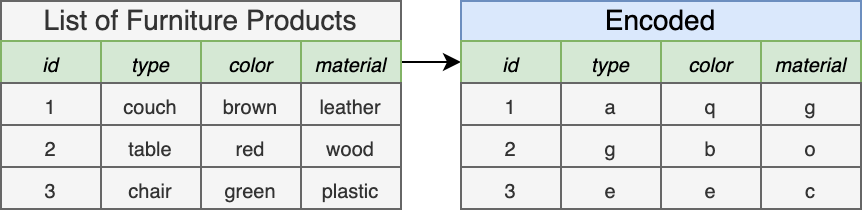

The diagram above was exported from draw.io. Its source (the exported page's mxGraphModel, read from the mxfile embedded in the PNG):
<mxGraphModel dx="1385" dy="826" grid="1" gridSize="10" guides="1" tooltips="1" connect="1" arrows="1" fold="1" page="1" pageScale="1" pageWidth="1920" pageHeight="1200" background="#ffffff" math="0" shadow="0">
  <root>
    <mxCell id="VUM8fdtSoAd6VY5NQ3FM-0" />
    <mxCell id="VUM8fdtSoAd6VY5NQ3FM-1" parent="VUM8fdtSoAd6VY5NQ3FM-0" />
    <mxCell id="VUM8fdtSoAd6VY5NQ3FM-2" value="List of Furniture Products" style="rounded=0;whiteSpace=wrap;html=1;fontSize=14;fillColor=#f5f5f5;strokeColor=#666666;fontColor=#333333;" parent="VUM8fdtSoAd6VY5NQ3FM-1" vertex="1">
      <mxGeometry x="770" y="410" width="200" height="20" as="geometry" />
    </mxCell>
    <mxCell id="VUM8fdtSoAd6VY5NQ3FM-3" value="id" style="rounded=0;whiteSpace=wrap;html=1;fontSize=10;fontStyle=2;fillColor=#d5e8d4;strokeColor=#82b366;" parent="VUM8fdtSoAd6VY5NQ3FM-1" vertex="1">
      <mxGeometry x="770" y="430" width="50" height="21" as="geometry" />
    </mxCell>
    <mxCell id="VUM8fdtSoAd6VY5NQ3FM-4" value="type" style="rounded=0;whiteSpace=wrap;html=1;fontSize=10;fontStyle=2;fillColor=#d5e8d4;strokeColor=#82b366;" parent="VUM8fdtSoAd6VY5NQ3FM-1" vertex="1">
      <mxGeometry x="820" y="430" width="50" height="21" as="geometry" />
    </mxCell>
    <mxCell id="VUM8fdtSoAd6VY5NQ3FM-5" value="color" style="rounded=0;whiteSpace=wrap;html=1;fontSize=10;fontStyle=2;fillColor=#d5e8d4;strokeColor=#82b366;" parent="VUM8fdtSoAd6VY5NQ3FM-1" vertex="1">
      <mxGeometry x="870" y="430" width="50" height="21" as="geometry" />
    </mxCell>
    <mxCell id="VUM8fdtSoAd6VY5NQ3FM-44" style="edgeStyle=orthogonalEdgeStyle;rounded=0;orthogonalLoop=1;jettySize=auto;html=1;exitX=1;exitY=0.5;exitDx=0;exitDy=0;fontSize=14;" parent="VUM8fdtSoAd6VY5NQ3FM-1" source="VUM8fdtSoAd6VY5NQ3FM-6" edge="1">
      <mxGeometry relative="1" as="geometry">
        <mxPoint x="1000" y="440.57627118644064" as="targetPoint" />
      </mxGeometry>
    </mxCell>
    <mxCell id="VUM8fdtSoAd6VY5NQ3FM-6" value="material" style="rounded=0;whiteSpace=wrap;html=1;fontSize=10;fontStyle=2;fillColor=#d5e8d4;strokeColor=#82b366;" parent="VUM8fdtSoAd6VY5NQ3FM-1" vertex="1">
      <mxGeometry x="920" y="430" width="50" height="21" as="geometry" />
    </mxCell>
    <mxCell id="VUM8fdtSoAd6VY5NQ3FM-7" value="1" style="rounded=0;whiteSpace=wrap;html=1;fontSize=10;fontStyle=0;fillColor=#f5f5f5;strokeColor=#666666;fontColor=#333333;" parent="VUM8fdtSoAd6VY5NQ3FM-1" vertex="1">
      <mxGeometry x="770" y="451" width="50" height="21" as="geometry" />
    </mxCell>
    <mxCell id="VUM8fdtSoAd6VY5NQ3FM-8" value="couch" style="rounded=0;whiteSpace=wrap;html=1;fontSize=10;fontStyle=0;fillColor=#f5f5f5;strokeColor=#666666;fontColor=#333333;" parent="VUM8fdtSoAd6VY5NQ3FM-1" vertex="1">
      <mxGeometry x="820" y="451" width="50" height="21" as="geometry" />
    </mxCell>
    <mxCell id="VUM8fdtSoAd6VY5NQ3FM-9" value="brown" style="rounded=0;whiteSpace=wrap;html=1;fontSize=10;fontStyle=0;fillColor=#f5f5f5;strokeColor=#666666;fontColor=#333333;" parent="VUM8fdtSoAd6VY5NQ3FM-1" vertex="1">
      <mxGeometry x="870" y="451" width="50" height="21" as="geometry" />
    </mxCell>
    <mxCell id="VUM8fdtSoAd6VY5NQ3FM-10" value="leather" style="rounded=0;whiteSpace=wrap;html=1;fontSize=10;fontStyle=0;fillColor=#f5f5f5;strokeColor=#666666;fontColor=#333333;" parent="VUM8fdtSoAd6VY5NQ3FM-1" vertex="1">
      <mxGeometry x="920" y="451" width="50" height="21" as="geometry" />
    </mxCell>
    <mxCell id="VUM8fdtSoAd6VY5NQ3FM-11" value="2" style="rounded=0;whiteSpace=wrap;html=1;fontSize=10;fontStyle=0;fillColor=#f5f5f5;strokeColor=#666666;fontColor=#333333;" parent="VUM8fdtSoAd6VY5NQ3FM-1" vertex="1">
      <mxGeometry x="770" y="472" width="50" height="21" as="geometry" />
    </mxCell>
    <mxCell id="VUM8fdtSoAd6VY5NQ3FM-12" value="table" style="rounded=0;whiteSpace=wrap;html=1;fontSize=10;fontStyle=0;fillColor=#f5f5f5;strokeColor=#666666;fontColor=#333333;" parent="VUM8fdtSoAd6VY5NQ3FM-1" vertex="1">
      <mxGeometry x="820" y="472" width="50" height="21" as="geometry" />
    </mxCell>
    <mxCell id="VUM8fdtSoAd6VY5NQ3FM-13" value="red" style="rounded=0;whiteSpace=wrap;html=1;fontSize=10;fontStyle=0;fillColor=#f5f5f5;strokeColor=#666666;fontColor=#333333;" parent="VUM8fdtSoAd6VY5NQ3FM-1" vertex="1">
      <mxGeometry x="870" y="472" width="50" height="21" as="geometry" />
    </mxCell>
    <mxCell id="VUM8fdtSoAd6VY5NQ3FM-14" value="wood" style="rounded=0;whiteSpace=wrap;html=1;fontSize=10;fontStyle=0;fillColor=#f5f5f5;strokeColor=#666666;fontColor=#333333;" parent="VUM8fdtSoAd6VY5NQ3FM-1" vertex="1">
      <mxGeometry x="920" y="472" width="50" height="21" as="geometry" />
    </mxCell>
    <mxCell id="VUM8fdtSoAd6VY5NQ3FM-15" value="3" style="rounded=0;whiteSpace=wrap;html=1;fontSize=10;fontStyle=0;fillColor=#f5f5f5;strokeColor=#666666;fontColor=#333333;" parent="VUM8fdtSoAd6VY5NQ3FM-1" vertex="1">
      <mxGeometry x="770" y="493" width="50" height="21" as="geometry" />
    </mxCell>
    <mxCell id="VUM8fdtSoAd6VY5NQ3FM-16" value="chair" style="rounded=0;whiteSpace=wrap;html=1;fontSize=10;fontStyle=0;fillColor=#f5f5f5;strokeColor=#666666;fontColor=#333333;" parent="VUM8fdtSoAd6VY5NQ3FM-1" vertex="1">
      <mxGeometry x="820" y="493" width="50" height="21" as="geometry" />
    </mxCell>
    <mxCell id="VUM8fdtSoAd6VY5NQ3FM-18" value="green" style="rounded=0;whiteSpace=wrap;html=1;fontSize=10;fontStyle=0;fillColor=#f5f5f5;strokeColor=#666666;fontColor=#333333;" parent="VUM8fdtSoAd6VY5NQ3FM-1" vertex="1">
      <mxGeometry x="870" y="493" width="50" height="21" as="geometry" />
    </mxCell>
    <mxCell id="VUM8fdtSoAd6VY5NQ3FM-19" value="plastic" style="rounded=0;whiteSpace=wrap;html=1;fontSize=10;fontStyle=0;fillColor=#f5f5f5;strokeColor=#666666;fontColor=#333333;" parent="VUM8fdtSoAd6VY5NQ3FM-1" vertex="1">
      <mxGeometry x="920" y="493" width="50" height="21" as="geometry" />
    </mxCell>
    <mxCell id="VUM8fdtSoAd6VY5NQ3FM-45" value="Encoded" style="rounded=0;whiteSpace=wrap;html=1;fontSize=14;fillColor=#dae8fc;strokeColor=#6c8ebf;" parent="VUM8fdtSoAd6VY5NQ3FM-1" vertex="1">
      <mxGeometry x="1000" y="410" width="200" height="20" as="geometry" />
    </mxCell>
    <mxCell id="VUM8fdtSoAd6VY5NQ3FM-46" value="id" style="rounded=0;whiteSpace=wrap;html=1;fontSize=10;fontStyle=2;fillColor=#d5e8d4;strokeColor=#82b366;" parent="VUM8fdtSoAd6VY5NQ3FM-1" vertex="1">
      <mxGeometry x="1000" y="430" width="50" height="21" as="geometry" />
    </mxCell>
    <mxCell id="VUM8fdtSoAd6VY5NQ3FM-47" value="type" style="rounded=0;whiteSpace=wrap;html=1;fontSize=10;fontStyle=2;fillColor=#d5e8d4;strokeColor=#82b366;" parent="VUM8fdtSoAd6VY5NQ3FM-1" vertex="1">
      <mxGeometry x="1050" y="430" width="50" height="21" as="geometry" />
    </mxCell>
    <mxCell id="VUM8fdtSoAd6VY5NQ3FM-48" value="color" style="rounded=0;whiteSpace=wrap;html=1;fontSize=10;fontStyle=2;fillColor=#d5e8d4;strokeColor=#82b366;" parent="VUM8fdtSoAd6VY5NQ3FM-1" vertex="1">
      <mxGeometry x="1100" y="430" width="50" height="21" as="geometry" />
    </mxCell>
    <mxCell id="VUM8fdtSoAd6VY5NQ3FM-49" value="material" style="rounded=0;whiteSpace=wrap;html=1;fontSize=10;fontStyle=2;fillColor=#d5e8d4;strokeColor=#82b366;" parent="VUM8fdtSoAd6VY5NQ3FM-1" vertex="1">
      <mxGeometry x="1150" y="430" width="50" height="21" as="geometry" />
    </mxCell>
    <mxCell id="VUM8fdtSoAd6VY5NQ3FM-50" value="1" style="rounded=0;whiteSpace=wrap;html=1;fontSize=10;fontStyle=0;fillColor=#f5f5f5;strokeColor=#666666;fontColor=#333333;" parent="VUM8fdtSoAd6VY5NQ3FM-1" vertex="1">
      <mxGeometry x="1000" y="451" width="50" height="21" as="geometry" />
    </mxCell>
    <mxCell id="VUM8fdtSoAd6VY5NQ3FM-51" value="a" style="rounded=0;whiteSpace=wrap;html=1;fontSize=10;fontStyle=0;fillColor=#f5f5f5;strokeColor=#666666;fontColor=#333333;" parent="VUM8fdtSoAd6VY5NQ3FM-1" vertex="1">
      <mxGeometry x="1050" y="451" width="50" height="21" as="geometry" />
    </mxCell>
    <mxCell id="VUM8fdtSoAd6VY5NQ3FM-52" value="q" style="rounded=0;whiteSpace=wrap;html=1;fontSize=10;fontStyle=0;fillColor=#f5f5f5;strokeColor=#666666;fontColor=#333333;" parent="VUM8fdtSoAd6VY5NQ3FM-1" vertex="1">
      <mxGeometry x="1100" y="451" width="50" height="21" as="geometry" />
    </mxCell>
    <mxCell id="VUM8fdtSoAd6VY5NQ3FM-53" value="g" style="rounded=0;whiteSpace=wrap;html=1;fontSize=10;fontStyle=0;fillColor=#f5f5f5;strokeColor=#666666;fontColor=#333333;" parent="VUM8fdtSoAd6VY5NQ3FM-1" vertex="1">
      <mxGeometry x="1150" y="451" width="50" height="21" as="geometry" />
    </mxCell>
    <mxCell id="VUM8fdtSoAd6VY5NQ3FM-54" value="2" style="rounded=0;whiteSpace=wrap;html=1;fontSize=10;fontStyle=0;fillColor=#f5f5f5;strokeColor=#666666;fontColor=#333333;" parent="VUM8fdtSoAd6VY5NQ3FM-1" vertex="1">
      <mxGeometry x="1000" y="472" width="50" height="21" as="geometry" />
    </mxCell>
    <mxCell id="VUM8fdtSoAd6VY5NQ3FM-55" value="g" style="rounded=0;whiteSpace=wrap;html=1;fontSize=10;fontStyle=0;fillColor=#f5f5f5;strokeColor=#666666;fontColor=#333333;" parent="VUM8fdtSoAd6VY5NQ3FM-1" vertex="1">
      <mxGeometry x="1050" y="472" width="50" height="21" as="geometry" />
    </mxCell>
    <mxCell id="VUM8fdtSoAd6VY5NQ3FM-56" value="b" style="rounded=0;whiteSpace=wrap;html=1;fontSize=10;fontStyle=0;fillColor=#f5f5f5;strokeColor=#666666;fontColor=#333333;" parent="VUM8fdtSoAd6VY5NQ3FM-1" vertex="1">
      <mxGeometry x="1100" y="472" width="50" height="21" as="geometry" />
    </mxCell>
    <mxCell id="VUM8fdtSoAd6VY5NQ3FM-57" value="o" style="rounded=0;whiteSpace=wrap;html=1;fontSize=10;fontStyle=0;fillColor=#f5f5f5;strokeColor=#666666;fontColor=#333333;" parent="VUM8fdtSoAd6VY5NQ3FM-1" vertex="1">
      <mxGeometry x="1150" y="472" width="50" height="21" as="geometry" />
    </mxCell>
    <mxCell id="VUM8fdtSoAd6VY5NQ3FM-58" value="3" style="rounded=0;whiteSpace=wrap;html=1;fontSize=10;fontStyle=0;fillColor=#f5f5f5;strokeColor=#666666;fontColor=#333333;" parent="VUM8fdtSoAd6VY5NQ3FM-1" vertex="1">
      <mxGeometry x="1000" y="493" width="50" height="21" as="geometry" />
    </mxCell>
    <mxCell id="VUM8fdtSoAd6VY5NQ3FM-59" value="e" style="rounded=0;whiteSpace=wrap;html=1;fontSize=10;fontStyle=0;fillColor=#f5f5f5;strokeColor=#666666;fontColor=#333333;" parent="VUM8fdtSoAd6VY5NQ3FM-1" vertex="1">
      <mxGeometry x="1050" y="493" width="50" height="21" as="geometry" />
    </mxCell>
    <mxCell id="VUM8fdtSoAd6VY5NQ3FM-60" value="e" style="rounded=0;whiteSpace=wrap;html=1;fontSize=10;fontStyle=0;fillColor=#f5f5f5;strokeColor=#666666;fontColor=#333333;" parent="VUM8fdtSoAd6VY5NQ3FM-1" vertex="1">
      <mxGeometry x="1100" y="493" width="50" height="21" as="geometry" />
    </mxCell>
    <mxCell id="VUM8fdtSoAd6VY5NQ3FM-61" value="c" style="rounded=0;whiteSpace=wrap;html=1;fontSize=10;fontStyle=0;fillColor=#f5f5f5;strokeColor=#666666;fontColor=#333333;" parent="VUM8fdtSoAd6VY5NQ3FM-1" vertex="1">
      <mxGeometry x="1150" y="493" width="50" height="21" as="geometry" />
    </mxCell>
  </root>
</mxGraphModel>